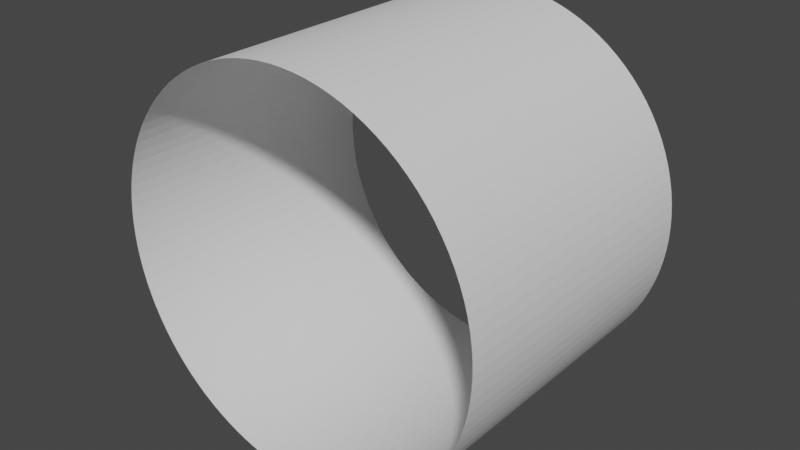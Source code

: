 # Source: Room.blend  (saved by Blender 3.5.10; exported with 4.5.12 LTS)
import bpy
from mathutils import Matrix  # noqa: F401  (used for matrix-valued properties, if any)

bpy.ops.wm.read_factory_settings(use_empty=True)
scene = bpy.context.scene
scene.name = 'Scene'

# ---- world
world_world = bpy.data.worlds.new('World'); scene.world = world_world
world_world.use_nodes = True; world_world.node_tree.nodes.clear()
_N = world_world.node_tree.nodes; _L = world_world.node_tree.links
n0 = _N.new('ShaderNodeOutputWorld'); n0.name = 'World Output'; n0.location = (300, 300)
n1 = _N.new('ShaderNodeBackground'); n1.name = 'Background'; n1.location = (10, 300)
n1.inputs[0].default_value = (0.05088, 0.05088, 0.05088, 1.0)
_L.new(n1.outputs[0], n0.inputs[0])
n0.is_active_output = True
world_world.color = (0.05088, 0.05088, 0.05088)
world_world.use_sun_shadow = False
world_world.sun_shadow_jitter_overblur = 0.0

# ---- meshes
me_iglooroombig = bpy.data.meshes.new('IglooRoomBig')
me_iglooroombig.from_pydata([(-2.384e-07, -2.475, 3.5), (-3.576e-07, 2.475, 3.5), (-0.2198, -2.475, 3.493), (-0.2198, 2.475, 3.493), (-0.4387, -2.475, 3.472), (-0.4387, 2.475, 3.472), (-0.6558, -2.475, 3.438), (-0.6558, 2.475, 3.438), (-0.8704, -2.475, 3.39), (-0.8704, 2.475, 3.39), (-1.082, -2.475, 3.329), (-1.082, 2.475, 3.329), (-1.288, -2.475, 3.254), (-1.288, 2.475, 3.254), (-1.49, -2.475, 3.167), (-1.49, 2.475, 3.167), (-1.686, -2.475, 3.067), (-1.686, 2.475, 3.067), (-1.875, -2.475, 2.955), (-1.875, 2.475, 2.955), (-2.057, -2.475, 2.832), (-2.057, 2.475, 2.832), (-2.231, -2.475, 2.697), (-2.231, 2.475, 2.697), (-2.396, -2.475, 2.551), (-2.396, 2.475, 2.551), (-2.551, -2.475, 2.396), (-2.551, 2.475, 2.396), (-2.697, -2.475, 2.231), (-2.697, 2.475, 2.231), (-2.832, -2.475, 2.057), (-2.832, 2.475, 2.057), (-2.955, -2.475, 1.875), (-2.955, 2.475, 1.875), (-3.067, -2.475, 1.686), (-3.067, 2.475, 1.686), (-3.167, -2.475, 1.49), (-3.167, 2.475, 1.49), (-3.254, -2.475, 1.288), (-3.254, 2.475, 1.288), (-3.329, -2.475, 1.082), (-3.329, 2.475, 1.082), (-3.39, -2.475, 0.8704), (-3.39, 2.475, 0.8704), (-3.438, -2.475, 0.6558), (-3.438, 2.475, 0.6558), (-3.472, -2.475, 0.4387), (-3.472, 2.475, 0.4387), (-3.493, -2.475, 0.2198), (-3.493, 2.475, 0.2198), (-3.5, -2.475, -1.55e-06), (-3.5, 2.475, -1.55e-06), (-3.493, -2.475, -0.2198), (-3.493, 2.475, -0.2198), (-3.472, -2.475, -0.4387), (-3.472, 2.475, -0.4387), (-3.438, -2.475, -0.6558), (-3.438, 2.475, -0.6558), (-3.39, -2.475, -0.8704), (-3.39, 2.475, -0.8704), (-3.329, -2.475, -1.082), (-3.329, 2.475, -1.082), (-3.254, -2.475, -1.288), (-3.254, 2.475, -1.288), (-3.167, -2.475, -1.49), (-3.167, 2.475, -1.49), (-3.067, -2.475, -1.686), (-3.067, 2.475, -1.686), (-2.955, -2.475, -1.875), (-2.955, 2.475, -1.875), (-2.832, -2.475, -2.057), (-2.832, 2.475, -2.057), (-2.697, -2.475, -2.231), (-2.697, 2.475, -2.231), (-2.551, -2.475, -2.396), (-2.551, 2.475, -2.396), (-2.396, -2.475, -2.551), (-2.396, 2.475, -2.551), (-2.231, -2.475, -2.697), (-2.231, 2.475, -2.697), (-2.057, -2.475, -2.832), (-2.057, 2.475, -2.832), (-1.875, -2.475, -2.955), (-1.875, 2.475, -2.955), (-1.686, -2.475, -3.067), (-1.686, 2.475, -3.067), (-1.49, -2.475, -3.167), (-1.49, 2.475, -3.167), (-1.288, -2.475, -3.254), (-1.288, 2.475, -3.254), (-1.082, -2.475, -3.329), (-1.082, 2.475, -3.329), (-0.8704, -2.475, -3.39), (-0.8704, 2.475, -3.39), (-0.6558, -2.475, -3.438), (-0.6558, 2.475, -3.438), (-0.4387, -2.475, -3.472), (-0.4387, 2.475, -3.472), (-0.2198, -2.475, -3.493), (-0.2198, 2.475, -3.493), (3.815e-06, -2.475, -3.5), (3.695e-06, 2.475, -3.5), (0.2198, -2.475, -3.493), (0.2198, 2.475, -3.493), (0.4387, -2.475, -3.472), (0.4387, 2.475, -3.472), (0.6558, -2.475, -3.438), (0.6558, 2.475, -3.438), (0.8704, -2.475, -3.39), (0.8704, 2.475, -3.39), (1.082, -2.475, -3.329), (1.082, 2.475, -3.329), (1.288, -2.475, -3.254), (1.288, 2.475, -3.254), (1.49, -2.475, -3.167), (1.49, 2.475, -3.167), (1.686, -2.475, -3.067), (1.686, 2.475, -3.067), (1.875, -2.475, -2.955), (1.875, 2.475, -2.955), (2.057, -2.475, -2.832), (2.057, 2.475, -2.832), (2.231, -2.475, -2.697), (2.231, 2.475, -2.697), (2.396, -2.475, -2.551), (2.396, 2.475, -2.551), (2.551, -2.475, -2.396), (2.551, 2.475, -2.396), (2.697, -2.475, -2.231), (2.697, 2.475, -2.231), (2.832, -2.475, -2.057), (2.832, 2.475, -2.057), (2.955, -2.475, -1.875), (2.955, 2.475, -1.875), (3.067, -2.475, -1.686), (3.067, 2.475, -1.686), (3.167, -2.475, -1.49), (3.167, 2.475, -1.49), (3.254, -2.475, -1.288), (3.254, 2.475, -1.288), (3.329, -2.475, -1.082), (3.329, 2.475, -1.082), (3.39, -2.475, -0.8704), (3.39, 2.475, -0.8704), (3.438, -2.475, -0.6558), (3.438, 2.475, -0.6558), (3.472, -2.475, -0.4387), (3.472, 2.475, -0.4387), (3.493, -2.475, -0.2198), (3.493, 2.475, -0.2198), (3.5, -2.475, 5.126e-06), (3.5, 2.475, 5.364e-06), (3.493, -2.475, 0.2198), (3.493, 2.475, 0.2198), (3.472, -2.475, 0.4387), (3.472, 2.475, 0.4387), (3.438, -2.475, 0.6558), (3.438, 2.475, 0.6558), (3.39, -2.475, 0.8704), (3.39, 2.475, 0.8704), (3.329, -2.475, 1.082), (3.329, 2.475, 1.082), (3.254, -2.475, 1.288), (3.254, 2.475, 1.288), (3.167, -2.475, 1.49), (3.167, 2.475, 1.49), (3.067, -2.475, 1.686), (3.067, 2.475, 1.686), (2.955, -2.475, 1.875), (2.955, 2.475, 1.875), (2.832, -2.475, 2.057), (2.832, 2.475, 2.057), (2.697, -2.475, 2.231), (2.697, 2.475, 2.231), (2.551, -2.475, 2.396), (2.551, 2.475, 2.396), (2.396, -2.475, 2.551), (2.396, 2.475, 2.551), (2.231, -2.475, 2.697), (2.231, 2.475, 2.697), (2.057, -2.475, 2.832), (2.057, 2.475, 2.832), (1.875, -2.475, 2.955), (1.875, 2.475, 2.955), (1.686, -2.475, 3.067), (1.686, 2.475, 3.067), (1.49, -2.475, 3.167), (1.49, 2.475, 3.167), (1.288, -2.475, 3.254), (1.288, 2.475, 3.254), (1.082, -2.475, 3.329), (1.082, 2.475, 3.329), (0.8704, -2.475, 3.39), (0.8704, 2.475, 3.39), (0.6558, -2.475, 3.438), (0.6558, 2.475, 3.438), (0.4387, -2.475, 3.472), (0.4387, 2.475, 3.472), (0.2198, -2.475, 3.493), (0.2198, 2.475, 3.493)], [], [(0, 2, 3, 1), (2, 4, 5, 3), (4, 6, 7, 5), (6, 8, 9, 7), (8, 10, 11, 9), (10, 12, 13, 11), (12, 14, 15, 13), (14, 16, 17, 15), (16, 18, 19, 17), (18, 20, 21, 19), (20, 22, 23, 21), (22, 24, 25, 23), (24, 26, 27, 25), (26, 28, 29, 27), (28, 30, 31, 29), (30, 32, 33, 31), (32, 34, 35, 33), (34, 36, 37, 35), (36, 38, 39, 37), (38, 40, 41, 39), (40, 42, 43, 41), (42, 44, 45, 43), (44, 46, 47, 45), (46, 48, 49, 47), (48, 50, 51, 49), (50, 52, 53, 51), (52, 54, 55, 53), (54, 56, 57, 55), (56, 58, 59, 57), (58, 60, 61, 59), (60, 62, 63, 61), (62, 64, 65, 63), (64, 66, 67, 65), (66, 68, 69, 67), (68, 70, 71, 69), (70, 72, 73, 71), (72, 74, 75, 73), (74, 76, 77, 75), (76, 78, 79, 77), (78, 80, 81, 79), (80, 82, 83, 81), (82, 84, 85, 83), (84, 86, 87, 85), (86, 88, 89, 87), (88, 90, 91, 89), (90, 92, 93, 91), (92, 94, 95, 93), (94, 96, 97, 95), (96, 98, 99, 97), (98, 100, 101, 99), (100, 102, 103, 101), (102, 104, 105, 103), (104, 106, 107, 105), (106, 108, 109, 107), (108, 110, 111, 109), (110, 112, 113, 111), (112, 114, 115, 113), (114, 116, 117, 115), (116, 118, 119, 117), (118, 120, 121, 119), (120, 122, 123, 121), (122, 124, 125, 123), (124, 126, 127, 125), (126, 128, 129, 127), (128, 130, 131, 129), (130, 132, 133, 131), (132, 134, 135, 133), (134, 136, 137, 135), (136, 138, 139, 137), (138, 140, 141, 139), (140, 142, 143, 141), (142, 144, 145, 143), (144, 146, 147, 145), (146, 148, 149, 147), (148, 150, 151, 149), (150, 152, 153, 151), (152, 154, 155, 153), (154, 156, 157, 155), (156, 158, 159, 157), (158, 160, 161, 159), (160, 162, 163, 161), (162, 164, 165, 163), (164, 166, 167, 165), (166, 168, 169, 167), (168, 170, 171, 169), (170, 172, 173, 171), (172, 174, 175, 173), (174, 176, 177, 175), (176, 178, 179, 177), (178, 180, 181, 179), (180, 182, 183, 181), (182, 184, 185, 183), (184, 186, 187, 185), (186, 188, 189, 187), (188, 190, 191, 189), (190, 192, 193, 191), (192, 194, 195, 193), (194, 196, 197, 195), (196, 198, 199, 197), (198, 0, 1, 199)])
_uv = me_iglooroombig.uv_layers.new(name='UVMap')
_uv.uv.foreach_set('vector', [1.0, 0.0, 0.99, 0.0, 0.99, 0.9998, 1.0, 0.9998, 0.99, 0.0, 0.98, 0.0, 0.98, 0.9998, 0.99, 0.9998, 0.98, 0.0, 0.97, 0.0, 0.97, 0.9998, 0.98, 0.9998, 0.97, 0.0, 0.96, 0.0, 0.96, 0.9998, 0.97, 0.9998, 0.96, 0.0, 0.95, 0.0, 0.95, 0.9998, 0.96, 0.9998, 0.95, 0.0, 0.94, 0.0, 0.94, 0.9998, 0.95, 0.9998, 0.94, 0.0, 0.93, 0.0, 0.93, 0.9998, 0.94, 0.9998, 0.93, 0.0, 0.92, 0.0, 0.92, 0.9998, 0.93, 0.9998, 0.92, 0.0, 0.91, 0.0, 0.91, 0.9998, 0.92, 0.9998, 0.91, 0.0, 0.9, 1.192e-07, 0.9, 0.9998, 0.91, 0.9998, 0.9, 1.192e-07, 0.89, 1.192e-07, 0.89, 0.9998, 0.9, 0.9998, 0.89, 1.192e-07, 0.88, 1.192e-07, 0.88, 0.9998, 0.89, 0.9998, 0.88, 1.192e-07, 0.87, 1.192e-07, 0.87, 0.9998, 0.88, 0.9998, 0.87, 1.192e-07, 0.86, 1.192e-07, 0.86, 0.9998, 0.87, 0.9998, 0.86, 1.192e-07, 0.85, 1.192e-07, 0.85, 0.9998, 0.86, 0.9998, 0.85, 1.192e-07, 0.84, 1.192e-07, 0.84, 0.9998, 0.85, 0.9998, 0.84, 1.192e-07, 0.83, 1.192e-07, 0.83, 0.9998, 0.84, 0.9998, 0.83, 1.192e-07, 0.82, 1.192e-07, 0.82, 0.9998, 0.83, 0.9998, 0.82, 1.192e-07, 0.81, 1.192e-07, 0.81, 0.9998, 0.82, 0.9998, 0.81, 1.192e-07, 0.8, 1.192e-07, 0.8, 0.9998, 0.81, 0.9998, 0.8, 1.192e-07, 0.79, 1.192e-07, 0.79, 0.9998, 0.8, 0.9998, 0.79, 1.192e-07, 0.78, 1.192e-07, 0.78, 0.9998, 0.79, 0.9998, 0.78, 1.192e-07, 0.77, 1.192e-07, 0.77, 0.9998, 0.78, 0.9998, 0.77, 1.192e-07, 0.76, 1.192e-07, 0.76, 0.9998, 0.77, 0.9998, 0.76, 1.192e-07, 0.75, 1.192e-07, 0.75, 0.9998, 0.76, 0.9998, 0.75, 1.192e-07, 0.74, 1.192e-07, 0.74, 0.9998, 0.75, 0.9998, 0.74, 1.192e-07, 0.73, 1.192e-07, 0.73, 0.9998, 0.74, 0.9998, 0.73, 1.192e-07, 0.72, 1.192e-07, 0.72, 0.9998, 0.73, 0.9998, 0.72, 1.192e-07, 0.71, 1.192e-07, 0.71, 0.9998, 0.72, 0.9998, 0.71, 1.192e-07, 0.7, 1.192e-07, 0.7, 0.9998, 0.71, 0.9998, 0.7, 1.192e-07, 0.69, 1.192e-07, 0.69, 0.9998, 0.7, 0.9998, 0.69, 1.192e-07, 0.68, 1.192e-07, 0.68, 0.9998, 0.69, 0.9998, 0.68, 1.192e-07, 0.67, 1.192e-07, 0.67, 0.9998, 0.68, 0.9998, 0.67, 1.192e-07, 0.66, 1.192e-07, 0.66, 0.9998, 0.67, 0.9998, 0.66, 1.192e-07, 0.65, 1.192e-07, 0.65, 0.9998, 0.66, 0.9998, 0.65, 1.192e-07, 0.64, 1.192e-07, 0.64, 0.9998, 0.65, 0.9998, 0.64, 1.192e-07, 0.63, 1.192e-07, 0.63, 0.9998, 0.64, 0.9998, 0.63, 1.192e-07, 0.62, 1.192e-07, 0.62, 0.9998, 0.63, 0.9998, 0.62, 1.192e-07, 0.61, 1.192e-07, 0.61, 0.9998, 0.62, 0.9998, 0.61, 1.192e-07, 0.6, 1.192e-07, 0.6, 0.9998, 0.61, 0.9998, 0.6, 1.192e-07, 0.59, 1.192e-07, 0.59, 0.9998, 0.6, 0.9998, 0.59, 1.192e-07, 0.58, 5.96e-08, 0.58, 0.9998, 0.59, 0.9998, 0.58, 5.96e-08, 0.57, 5.96e-08, 0.57, 0.9998, 0.58, 0.9998, 0.57, 5.96e-08, 0.56, 5.96e-08, 0.56, 0.9998, 0.57, 0.9998, 0.56, 5.96e-08, 0.55, 5.96e-08, 0.55, 0.9998, 0.56, 0.9998, 0.55, 5.96e-08, 0.54, 5.96e-08, 0.54, 0.9998, 0.55, 0.9998, 0.54, 5.96e-08, 0.53, 5.96e-08, 0.53, 0.9998, 0.54, 0.9998, 0.53, 5.96e-08, 0.52, 1.788e-07, 0.52, 0.9998, 0.53, 0.9998, 0.52, 1.788e-07, 0.51, 1.788e-07, 0.51, 0.9998, 0.52, 0.9998, 0.51, 1.788e-07, 0.5, 1.788e-07, 0.5, 0.9998, 0.51, 0.9998, 0.5, 1.788e-07, 0.49, 1.788e-07, 0.49, 0.9998, 0.5, 0.9998, 0.49, 1.788e-07, 0.48, 1.788e-07, 0.48, 0.9998, 0.49, 0.9998, 0.48, 1.788e-07, 0.47, 1.788e-07, 0.47, 0.9998, 0.48, 0.9998, 0.47, 1.788e-07, 0.46, 1.788e-07, 0.46, 0.9998, 0.47, 0.9998, 0.46, 1.788e-07, 0.45, 1.788e-07, 0.45, 0.9998, 0.46, 0.9998, 0.45, 1.788e-07, 0.44, 1.788e-07, 0.44, 0.9998, 0.45, 0.9998, 0.44, 1.788e-07, 0.43, 1.788e-07, 0.43, 0.9998, 0.44, 0.9998, 0.43, 1.788e-07, 0.42, 1.788e-07, 0.42, 0.9998, 0.43, 0.9998, 0.42, 1.788e-07, 0.41, 1.788e-07, 0.41, 0.9998, 0.42, 0.9998, 0.41, 1.788e-07, 0.4, 1.788e-07, 0.4, 0.9998, 0.41, 0.9998, 0.4, 1.788e-07, 0.39, 1.788e-07, 0.39, 0.9998, 0.4, 0.9998, 0.39, 1.788e-07, 0.38, 1.788e-07, 0.38, 0.9998, 0.39, 0.9998, 0.38, 1.788e-07, 0.37, 1.788e-07, 0.37, 0.9998, 0.38, 0.9998, 0.37, 1.788e-07, 0.36, 1.788e-07, 0.36, 0.9998, 0.37, 0.9998, 0.36, 1.788e-07, 0.35, 1.788e-07, 0.35, 0.9998, 0.36, 0.9998, 0.35, 1.788e-07, 0.34, 1.788e-07, 0.34, 0.9998, 0.35, 0.9998, 0.34, 1.788e-07, 0.33, 1.788e-07, 0.33, 0.9998, 0.34, 0.9998, 0.33, 1.788e-07, 0.32, 1.788e-07, 0.32, 0.9998, 0.33, 0.9998, 0.32, 1.788e-07, 0.31, 1.788e-07, 0.31, 0.9998, 0.32, 0.9998, 0.31, 1.788e-07, 0.3, 1.788e-07, 0.3, 0.9998, 0.31, 0.9998, 0.3, 1.788e-07, 0.29, 1.788e-07, 0.29, 0.9998, 0.3, 0.9998, 0.29, 1.788e-07, 0.28, 1.788e-07, 0.28, 0.9998, 0.29, 0.9998, 0.28, 1.788e-07, 0.27, 1.788e-07, 0.27, 0.9998, 0.28, 0.9998, 0.27, 1.788e-07, 0.26, 1.788e-07, 0.26, 0.9998, 0.27, 0.9998, 0.26, 1.788e-07, 0.25, 1.788e-07, 0.25, 0.9998, 0.26, 0.9998, 0.25, 1.788e-07, 0.24, 1.788e-07, 0.24, 0.9998, 0.25, 0.9998, 0.24, 1.788e-07, 0.23, 1.788e-07, 0.23, 0.9998, 0.24, 0.9998, 0.23, 1.788e-07, 0.22, 1.788e-07, 0.22, 0.9998, 0.23, 0.9998, 0.22, 1.788e-07, 0.21, 1.788e-07, 0.21, 0.9998, 0.22, 0.9998, 0.21, 1.788e-07, 0.2, 1.788e-07, 0.2, 0.9998, 0.21, 0.9998, 0.2, 1.788e-07, 0.19, 1.788e-07, 0.19, 0.9998, 0.2, 0.9998, 0.19, 1.788e-07, 0.18, 1.788e-07, 0.18, 0.9998, 0.19, 0.9998, 0.18, 1.788e-07, 0.17, 1.788e-07, 0.17, 0.9998, 0.18, 0.9998, 0.17, 1.788e-07, 0.16, 1.788e-07, 0.16, 0.9998, 0.17, 0.9998, 0.16, 1.788e-07, 0.15, 1.788e-07, 0.15, 0.9998, 0.16, 0.9998, 0.15, 1.788e-07, 0.14, 1.788e-07, 0.14, 0.9998, 0.15, 0.9998, 0.14, 1.788e-07, 0.13, 1.788e-07, 0.13, 0.9998, 0.14, 0.9998, 0.13, 1.788e-07, 0.12, 1.788e-07, 0.12, 0.9998, 0.13, 0.9998, 0.12, 1.788e-07, 0.11, 1.788e-07, 0.11, 0.9998, 0.12, 0.9998, 0.11, 1.788e-07, 0.1, 1.788e-07, 0.1, 0.9998, 0.11, 0.9998, 0.1, 1.788e-07, 0.09, 1.788e-07, 0.09, 0.9998, 0.1, 0.9998, 0.09, 1.788e-07, 0.08, 1.788e-07, 0.08, 0.9998, 0.09, 0.9998, 0.08, 1.788e-07, 0.07, 1.788e-07, 0.07, 0.9998, 0.08, 0.9998, 0.07, 1.788e-07, 0.06, 1.788e-07, 0.06, 0.9998, 0.07, 0.9998, 0.06, 1.788e-07, 0.05, 1.788e-07, 0.05, 0.9998, 0.06, 0.9998, 0.05, 1.788e-07, 0.04, 1.788e-07, 0.04, 0.9998, 0.05, 0.9998, 0.04, 1.788e-07, 0.03, 1.788e-07, 0.03, 0.9998, 0.04, 0.9998, 0.03, 1.788e-07, 0.02, 1.788e-07, 0.02, 0.9998, 0.03, 0.9998, 0.02, 1.788e-07, 0.01, 1.788e-07, 0.01, 0.9998, 0.02, 0.9998, 0.01, 1.788e-07, 3.353e-08, 1.788e-07, 3.353e-08, 0.9998, 0.01, 0.9998])
me_iglooroombig.use_remesh_fix_poles = True
me_iglooroombig.use_remesh_preserve_attributes = False
me_iglooroombig.use_mirror_vertex_groups = False
me_iglooroombig.update()

# ---- objects
ob_iglooroombig = bpy.data.objects.new('IglooRoomBig', me_iglooroombig)

# ---- transforms, parenting, visibility, modifiers, constraints
ob_iglooroombig.location = (0.0, 0.0, 0.0)
ob_iglooroombig.scale = (1.0, 1.1, 1.0)
ob_iglooroombig.lineart.crease_threshold = 0.0

# ---- collection membership
scene.collection.objects.link(ob_iglooroombig)

# ---- scene / render settings (as saved in the file)
scene.frame_start = 1; scene.frame_end = 250; scene.frame_set(14)
scene.render.engine = 'BLENDER_EEVEE_NEXT'
scene.cycles.use_denoising = False
scene.cycles.samples = 128
scene.cycles.sampling_pattern = 'TABULATED_SOBOL'
scene.cycles.use_adaptive_sampling = False
scene.cycles.use_light_tree = False
scene.view_settings.view_transform = 'Filmic'
bpy.context.view_layer.update()

# ---- added for rendering (the .blend has no active camera and no usable light): camera, sun
cam_auto = bpy.data.cameras.new('AutoCamera')
cam_auto.lens = 50.0
cam_auto.sensor_width = 36.0
cam_auto.clip_end = 1000.0
ob_auto_camera = bpy.data.objects.new('AutoCamera', cam_auto)
scene.collection.objects.link(ob_auto_camera)
ob_auto_camera.location = (10.4533, -12.544, 8.36266)
ob_auto_camera.rotation_euler = (1.09748, -7.21219e-08, 0.694738)
scene.camera = ob_auto_camera
light_auto_sun = bpy.data.lights.new('AutoSun', 'SUN')
light_auto_sun.energy = 3.0
light_auto_sun.angle = 0.0523599
ob_auto_sun = bpy.data.objects.new('AutoSun', light_auto_sun)
scene.collection.objects.link(ob_auto_sun)
ob_auto_sun.rotation_euler = (0.872665, 0.174533, 0.523599)
bpy.context.view_layer.update()
